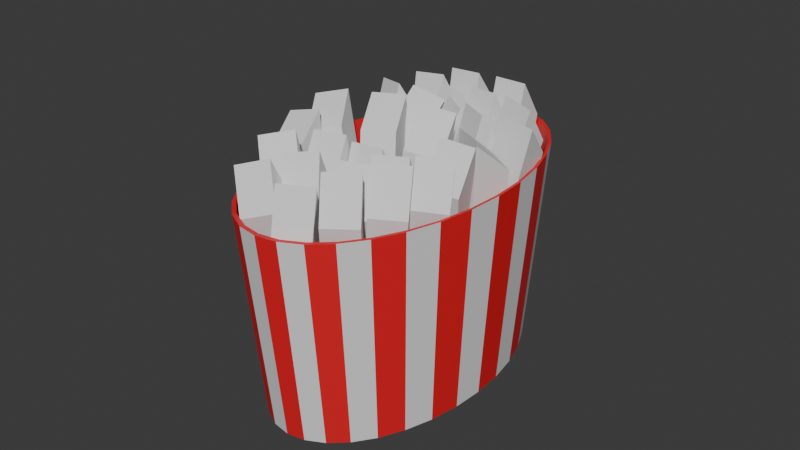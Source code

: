 # Source: fries.blend  (saved by Blender 4.2.66; exported with 4.5.12 LTS)
import bpy
from mathutils import Matrix  # noqa: F401  (used for matrix-valued properties, if any)

bpy.ops.wm.read_factory_settings(use_empty=True)
scene = bpy.context.scene
scene.name = 'Scene'

# ---- collections
col_collection = bpy.data.collections.new('Collection'); scene.collection.children.link(col_collection)

# ---- materials (node trees are filled in below, after node groups)
mat_red_material_001 = bpy.data.materials.new('Red Material.001')
mat_white_material = bpy.data.materials.new('White Material')

# ---- material node trees
mat_red_material_001.use_nodes = True; mat_red_material_001.node_tree.nodes.clear()
_N = mat_red_material_001.node_tree.nodes; _L = mat_red_material_001.node_tree.links
n0 = _N.new('ShaderNodeBsdfPrincipled'); n0.name = 'Principled BSDF'; n0.location = (10, 300)
n0.inputs[0].default_value = (0.8002, 0.01198, 0.02107, 1.0)
n1 = _N.new('ShaderNodeOutputMaterial'); n1.name = 'Material Output'; n1.location = (300, 300)
_L.new(n0.outputs[0], n1.inputs[0])
n1.is_active_output = True
mat_white_material.use_nodes = True; mat_white_material.node_tree.nodes.clear()
_N = mat_white_material.node_tree.nodes; _L = mat_white_material.node_tree.links
n0 = _N.new('ShaderNodeBsdfPrincipled'); n0.name = 'Principled BSDF'; n0.location = (10, 300)
n1 = _N.new('ShaderNodeOutputMaterial'); n1.name = 'Material Output'; n1.location = (300, 300)
_L.new(n0.outputs[0], n1.inputs[0])
n1.is_active_output = True

# ---- world
world_world = bpy.data.worlds.new('World'); scene.world = world_world
world_world.use_nodes = True; world_world.node_tree.nodes.clear()
_N = world_world.node_tree.nodes; _L = world_world.node_tree.links
n0 = _N.new('ShaderNodeOutputWorld'); n0.name = 'World Output'; n0.location = (300, 300)
n1 = _N.new('ShaderNodeBackground'); n1.name = 'Background'; n1.location = (10, 300)
n1.inputs[0].default_value = (0.05088, 0.05088, 0.05088, 1.0)
_L.new(n1.outputs[0], n0.inputs[0])
n0.is_active_output = True
world_world.color = (0.05088, 0.05088, 0.05088)
world_world.sun_shadow_jitter_overblur = 0.0

# ---- meshes
me_cylinder = bpy.data.meshes.new('Cylinder')
me_cylinder.from_pydata([(0.0, 1.0, -1.0), (-8.533e-10, 1.117, 5.825), (0.1951, 0.9808, -1.0), (0.218, 1.096, 5.825), (0.3827, 0.9239, -1.0), (0.4276, 1.032, 5.825), (0.5556, 0.8315, -1.0), (0.6207, 0.929, 5.825), (0.7071, 0.7071, -1.0), (0.79, 0.79, 5.825), (0.8315, 0.5556, -1.0), (0.929, 0.6207, 5.825), (0.9239, 0.3827, -1.0), (1.032, 0.4276, 5.825), (0.9808, 0.1951, -1.0), (1.096, 0.218, 5.825), (1.0, 0.0, -1.0), (1.117, -8.758e-10, 5.825), (0.9808, -0.1951, -1.0), (1.096, -0.218, 5.825), (0.9239, -0.3827, -1.0), (1.032, -0.4276, 5.825), (0.8315, -0.5556, -1.0), (0.929, -0.6207, 5.825), (0.7071, -0.7071, -1.0), (0.79, -0.79, 5.825), (0.5556, -0.8315, -1.0), (0.6207, -0.929, 5.825), (0.3827, -0.9239, -1.0), (0.4276, -1.032, 5.825), (0.1951, -0.9808, -1.0), (0.218, -1.096, 5.825), (0.0, -1.0, -1.0), (-8.533e-10, -1.117, 5.825), (-0.1951, -0.9808, -1.0), (-0.218, -1.096, 5.825), (-0.3827, -0.9239, -1.0), (-0.4276, -1.032, 5.825), (-0.5556, -0.8315, -1.0), (-0.6207, -0.929, 5.825), (-0.7071, -0.7071, -1.0), (-0.79, -0.79, 5.825), (-0.8315, -0.5556, -1.0), (-0.929, -0.6207, 5.825), (-0.9239, -0.3827, -1.0), (-1.032, -0.4276, 5.825), (-0.9808, -0.1951, -1.0), (-1.096, -0.218, 5.825), (-1.0, 0.0, -1.0), (-1.117, -8.758e-10, 5.825), (-0.9808, 0.1951, -1.0), (-1.096, 0.218, 5.825), (-0.9239, 0.3827, -1.0), (-1.032, 0.4276, 5.825), (-0.8315, 0.5556, -1.0), (-0.929, 0.6207, 5.825), (-0.7071, 0.7071, -1.0), (-0.79, 0.79, 5.825), (-0.5556, 0.8315, -1.0), (-0.6207, 0.929, 5.825), (-0.3827, 0.9239, -1.0), (-0.4276, 1.032, 5.825), (-0.1951, 0.9808, -1.0), (-0.218, 1.096, 5.825), (0.2236, 1.124, 5.825), (-1.771e-09, 1.146, 5.825), (0.4387, 1.059, 5.825), (0.6368, 0.9531, 5.825), (0.8106, 0.8106, 5.825), (0.9531, 0.6368, 5.825), (1.059, 0.4387, 5.825), (1.124, 0.2236, 5.825), (1.146, -4.464e-09, 5.825), (1.124, -0.2236, 5.825), (1.059, -0.4387, 5.825), (0.9531, -0.6368, 5.825), (0.8106, -0.8106, 5.825), (0.6368, -0.9531, 5.825), (0.4387, -1.059, 5.825), (0.2236, -1.124, 5.825), (-1.771e-09, -1.146, 5.825), (-0.2236, -1.124, 5.825), (-0.4387, -1.059, 5.825), (-0.6368, -0.9531, 5.825), (-0.8106, -0.8106, 5.825), (-0.9531, -0.6368, 5.825), (-1.059, -0.4387, 5.825), (-1.124, -0.2236, 5.825), (-1.146, -4.464e-09, 5.825), (-1.124, 0.2236, 5.825), (-1.059, 0.4387, 5.825), (-0.9531, 0.6368, 5.825), (-0.8106, 0.8106, 5.825), (-0.6368, 0.9531, 5.825), (-0.4387, 1.059, 5.825), (-0.2236, 1.124, 5.825), (0.1936, 0.9734, 2.476), (5.048e-08, 0.9924, 2.476), (0.3798, 0.9169, 2.476), (0.5514, 0.8252, 2.476), (0.7018, 0.7018, 2.476), (0.8252, 0.5514, 2.476), (0.9169, 0.3798, 2.476), (0.9734, 0.1936, 2.476), (0.9924, -3.7e-09, 2.476), (0.9734, -0.1936, 2.476), (0.9169, -0.3798, 2.476), (0.8252, -0.5514, 2.476), (0.7018, -0.7018, 2.476), (0.5514, -0.8252, 2.476), (0.3798, -0.9169, 2.476), (0.1936, -0.9734, 2.476), (5.048e-08, -0.9924, 2.476), (-0.1936, -0.9734, 2.476), (-0.3798, -0.9169, 2.476), (-0.5514, -0.8252, 2.476), (-0.7018, -0.7018, 2.476), (-0.8252, -0.5514, 2.476), (-0.9169, -0.3798, 2.476), (-0.9734, -0.1936, 2.476), (-0.9924, -3.7e-09, 2.476), (-0.9734, 0.1936, 2.476), (-0.9169, 0.3798, 2.476), (-0.8252, 0.5514, 2.476), (-0.7018, 0.7018, 2.476), (-0.5514, 0.8252, 2.476), (-0.3798, 0.9169, 2.476), (-0.1936, 0.9734, 2.476)], [], [(0, 65, 64, 2), (2, 64, 66, 4), (4, 66, 67, 6), (6, 67, 68, 8), (8, 68, 69, 10), (10, 69, 70, 12), (12, 70, 71, 14), (14, 71, 72, 16), (16, 72, 73, 18), (18, 73, 74, 20), (20, 74, 75, 22), (22, 75, 76, 24), (24, 76, 77, 26), (26, 77, 78, 28), (28, 78, 79, 30), (30, 79, 80, 32), (32, 80, 81, 34), (34, 81, 82, 36), (36, 82, 83, 38), (38, 83, 84, 40), (40, 84, 85, 42), (42, 85, 86, 44), (44, 86, 87, 46), (46, 87, 88, 48), (48, 88, 89, 50), (50, 89, 90, 52), (52, 90, 91, 54), (54, 91, 92, 56), (56, 92, 93, 58), (58, 93, 94, 60), (51, 49, 120, 121), (60, 94, 95, 62), (62, 95, 65, 0), (0, 2, 4, 6, 8, 10, 12, 14, 16, 18, 20, 22, 24, 26, 28, 30, 32, 34, 36, 38, 40, 42, 44, 46, 48, 50, 52, 54, 56, 58, 60, 62), (1, 3, 64, 65), (3, 5, 66, 64), (5, 7, 67, 66), (7, 9, 68, 67), (9, 11, 69, 68), (11, 13, 70, 69), (13, 15, 71, 70), (15, 17, 72, 71), (17, 19, 73, 72), (19, 21, 74, 73), (21, 23, 75, 74), (23, 25, 76, 75), (25, 27, 77, 76), (27, 29, 78, 77), (29, 31, 79, 78), (31, 33, 80, 79), (33, 35, 81, 80), (35, 37, 82, 81), (37, 39, 83, 82), (39, 41, 84, 83), (41, 43, 85, 84), (43, 45, 86, 85), (45, 47, 87, 86), (47, 49, 88, 87), (49, 51, 89, 88), (51, 53, 90, 89), (53, 55, 91, 90), (55, 57, 92, 91), (57, 59, 93, 92), (59, 61, 94, 93), (61, 63, 95, 94), (63, 1, 65, 95), (96, 97, 127, 126, 125, 124, 123, 122, 121, 120, 119, 118, 117, 116, 115, 114, 113, 112, 111, 110, 109, 108, 107, 106, 105, 104, 103, 102, 101, 100, 99, 98), (25, 23, 107, 108), (53, 51, 121, 122), (27, 25, 108, 109), (55, 53, 122, 123), (29, 27, 109, 110), (3, 1, 97, 96), (57, 55, 123, 124), (31, 29, 110, 111), (5, 3, 96, 98), (59, 57, 124, 125), (33, 31, 111, 112), (7, 5, 98, 99), (61, 59, 125, 126), (35, 33, 112, 113), (9, 7, 99, 100), (63, 61, 126, 127), (37, 35, 113, 114), (11, 9, 100, 101), (1, 63, 127, 97), (39, 37, 114, 115), (13, 11, 101, 102), (41, 39, 115, 116), (15, 13, 102, 103), (43, 41, 116, 117), (17, 15, 103, 104), (45, 43, 117, 118), (19, 17, 104, 105), (47, 45, 118, 119), (21, 19, 105, 106), (49, 47, 119, 120), (23, 21, 106, 107)])
me_cylinder.polygons.foreach_set('material_index', [1, 0, 1, 0, 1, 0, 1, 0, 1, 0, 1, 0, 1, 0, 1, 0, 1, 0, 1, 0, 1, 0, 1, 0, 1, 0, 1, 0, 1, 0, 0, 1, 0, 0, 0, 0, 0, 0, 0, 0, 0, 0, 0, 0, 0, 0, 0, 0, 0, 0, 0, 0, 0, 0, 0, 0, 0, 0, 0, 0, 0, 0, 0, 0, 0, 0, 0, 0, 0, 0, 0, 0, 0, 0, 0, 0, 0, 0, 0, 0, 0, 0, 0, 0, 0, 0, 0, 0, 0, 0, 0, 0, 0, 0, 0, 0, 0, 0])
_uv = me_cylinder.uv_layers.new(name='UVMap')
_uv.uv.foreach_set('vector', [1.0, 0.5, 1.0, 1.0, 0.9688, 1.0, 0.9688, 0.5, 0.9688, 0.5, 0.9688, 1.0, 0.9375, 1.0, 0.9375, 0.5, 0.9375, 0.5, 0.9375, 1.0, 0.9062, 1.0, 0.9062, 0.5, 0.9062, 0.5, 0.9062, 1.0, 0.875, 1.0, 0.875, 0.5, 0.875, 0.5, 0.875, 1.0, 0.8438, 1.0, 0.8438, 0.5, 0.8438, 0.5, 0.8438, 1.0, 0.8125, 1.0, 0.8125, 0.5, 0.8125, 0.5, 0.8125, 1.0, 0.7812, 1.0, 0.7812, 0.5, 0.7812, 0.5, 0.7812, 1.0, 0.75, 1.0, 0.75, 0.5, 0.75, 0.5, 0.75, 1.0, 0.7188, 1.0, 0.7188, 0.5, 0.7188, 0.5, 0.7188, 1.0, 0.6875, 1.0, 0.6875, 0.5, 0.6875, 0.5, 0.6875, 1.0, 0.6562, 1.0, 0.6562, 0.5, 0.6562, 0.5, 0.6562, 1.0, 0.625, 1.0, 0.625, 0.5, 0.625, 0.5, 0.625, 1.0, 0.5938, 1.0, 0.5938, 0.5, 0.5938, 0.5, 0.5938, 1.0, 0.5625, 1.0, 0.5625, 0.5, 0.5625, 0.5, 0.5625, 1.0, 0.5312, 1.0, 0.5312, 0.5, 0.5312, 0.5, 0.5312, 1.0, 0.5, 1.0, 0.5, 0.5, 0.5, 0.5, 0.5, 1.0, 0.4688, 1.0, 0.4688, 0.5, 0.4688, 0.5, 0.4688, 1.0, 0.4375, 1.0, 0.4375, 0.5, 0.4375, 0.5, 0.4375, 1.0, 0.4062, 1.0, 0.4062, 0.5, 0.4062, 0.5, 0.4062, 1.0, 0.375, 1.0, 0.375, 0.5, 0.375, 0.5, 0.375, 1.0, 0.3438, 1.0, 0.3438, 0.5, 0.3438, 0.5, 0.3438, 1.0, 0.3125, 1.0, 0.3125, 0.5, 0.3125, 0.5, 0.3125, 1.0, 0.2812, 1.0, 0.2812, 0.5, 0.2812, 0.5, 0.2812, 1.0, 0.25, 1.0, 0.25, 0.5, 0.25, 0.5, 0.25, 1.0, 0.2188, 1.0, 0.2188, 0.5, 0.2188, 0.5, 0.2188, 1.0, 0.1875, 1.0, 0.1875, 0.5, 0.1875, 0.5, 0.1875, 1.0, 0.1562, 1.0, 0.1562, 0.5, 0.1562, 0.5, 0.1562, 1.0, 0.125, 1.0, 0.125, 0.5, 0.125, 0.5, 0.125, 1.0, 0.09375, 1.0, 0.09375, 0.5, 0.09375, 0.5, 0.09375, 1.0, 0.0625, 1.0, 0.0625, 0.5, 0.03463, 0.2928, 0.03041, 0.25, 0.03041, 0.25, 0.03463, 0.2928, 0.0625, 0.5, 0.0625, 1.0, 0.03125, 1.0, 0.03125, 0.5, 0.03125, 0.5, 0.03125, 1.0, 0.0, 1.0, 0.0, 0.5, 0.75, 0.49, 0.7968, 0.4854, 0.8418, 0.4717, 0.8833, 0.4496, 0.9197, 0.4197, 0.9496, 0.3833, 0.9717, 0.3418, 0.9854, 0.2968, 0.99, 0.25, 0.9854, 0.2032, 0.9717, 0.1582, 0.9496, 0.1167, 0.9197, 0.08029, 0.8833, 0.05045, 0.8418, 0.02827, 0.7968, 0.01461, 0.75, 0.01, 0.7032, 0.01461, 0.6582, 0.02827, 0.6167, 0.05045, 0.5803, 0.08029, 0.5504, 0.1167, 0.5283, 0.1582, 0.5146, 0.2032, 0.51, 0.25, 0.5146, 0.2968, 0.5283, 0.3418, 0.5504, 0.3833, 0.5803, 0.4197, 0.6167, 0.4496, 0.6582, 0.4717, 0.7032, 0.4854, 0.25, 0.4696, 0.2928, 0.4654, 0.2968, 0.4854, 0.25, 0.49, 0.2928, 0.4654, 0.334, 0.4529, 0.3418, 0.4717, 0.2968, 0.4854, 0.334, 0.4529, 0.372, 0.4326, 0.3833, 0.4496, 0.3418, 0.4717, 0.372, 0.4326, 0.4053, 0.4053, 0.4197, 0.4197, 0.3833, 0.4496, 0.4053, 0.4053, 0.4326, 0.372, 0.4496, 0.3833, 0.4197, 0.4197, 0.4326, 0.372, 0.4529, 0.334, 0.4717, 0.3418, 0.4496, 0.3833, 0.4529, 0.334, 0.4654, 0.2928, 0.4854, 0.2968, 0.4717, 0.3418, 0.4654, 0.2928, 0.4696, 0.25, 0.49, 0.25, 0.4854, 0.2968, 0.4696, 0.25, 0.4654, 0.2072, 0.4854, 0.2032, 0.49, 0.25, 0.4654, 0.2072, 0.4529, 0.166, 0.4717, 0.1582, 0.4854, 0.2032, 0.4529, 0.166, 0.4326, 0.128, 0.4496, 0.1167, 0.4717, 0.1582, 0.4326, 0.128, 0.4053, 0.09473, 0.4197, 0.08029, 0.4496, 0.1167, 0.4053, 0.09473, 0.372, 0.06742, 0.3833, 0.05045, 0.4197, 0.08029, 0.372, 0.06742, 0.334, 0.04713, 0.3418, 0.02827, 0.3833, 0.05045, 0.334, 0.04713, 0.2928, 0.03463, 0.2968, 0.01461, 0.3418, 0.02827, 0.2928, 0.03463, 0.25, 0.03041, 0.25, 0.01, 0.2968, 0.01461, 0.25, 0.03041, 0.2072, 0.03463, 0.2032, 0.01461, 0.25, 0.01, 0.2072, 0.03463, 0.166, 0.04713, 0.1582, 0.02827, 0.2032, 0.01461, 0.166, 0.04713, 0.128, 0.06742, 0.1167, 0.05045, 0.1582, 0.02827, 0.128, 0.06742, 0.09473, 0.09473, 0.08029, 0.08029, 0.1167, 0.05045, 0.09473, 0.09473, 0.06742, 0.128, 0.05045, 0.1167, 0.08029, 0.08029, 0.06742, 0.128, 0.04713, 0.166, 0.02827, 0.1582, 0.05045, 0.1167, 0.04713, 0.166, 0.03463, 0.2072, 0.01461, 0.2032, 0.02827, 0.1582, 0.03463, 0.2072, 0.03041, 0.25, 0.01, 0.25, 0.01461, 0.2032, 0.03041, 0.25, 0.03463, 0.2928, 0.01461, 0.2968, 0.01, 0.25, 0.03463, 0.2928, 0.04713, 0.334, 0.02827, 0.3418, 0.01461, 0.2968, 0.04713, 0.334, 0.06742, 0.372, 0.05045, 0.3833, 0.02827, 0.3418, 0.06742, 0.372, 0.09473, 0.4053, 0.08029, 0.4197, 0.05045, 0.3833, 0.09473, 0.4053, 0.128, 0.4326, 0.1167, 0.4496, 0.08029, 0.4197, 0.128, 0.4326, 0.166, 0.4529, 0.1582, 0.4717, 0.1167, 0.4496, 0.166, 0.4529, 0.2072, 0.4654, 0.2032, 0.4854, 0.1582, 0.4717, 0.2072, 0.4654, 0.25, 0.4696, 0.25, 0.49, 0.2032, 0.4854, 0.2928, 0.4654, 0.25, 0.4696, 0.2072, 0.4654, 0.166, 0.4529, 0.128, 0.4326, 0.09473, 0.4053, 0.06742, 0.372, 0.04713, 0.334, 0.03463, 0.2928, 0.03041, 0.25, 0.03463, 0.2072, 0.04713, 0.166, 0.06742, 0.128, 0.09473, 0.09473, 0.128, 0.06742, 0.166, 0.04713, 0.2072, 0.03463, 0.25, 0.03041, 0.2928, 0.03463, 0.334, 0.04713, 0.372, 0.06742, 0.4053, 0.09473, 0.4326, 0.128, 0.4529, 0.166, 0.4654, 0.2072, 0.4696, 0.25, 0.4654, 0.2928, 0.4529, 0.334, 0.4326, 0.372, 0.4053, 0.4053, 0.372, 0.4326, 0.334, 0.4529, 0.4053, 0.09473, 0.4326, 0.128, 0.4326, 0.128, 0.4053, 0.09473, 0.04713, 0.334, 0.03463, 0.2928, 0.03463, 0.2928, 0.04713, 0.334, 0.372, 0.06742, 0.4053, 0.09473, 0.4053, 0.09473, 0.372, 0.06742, 0.06742, 0.372, 0.04713, 0.334, 0.04713, 0.334, 0.06742, 0.372, 0.334, 0.04713, 0.372, 0.06742, 0.372, 0.06742, 0.334, 0.04713, 0.2928, 0.4654, 0.25, 0.4696, 0.25, 0.4696, 0.2928, 0.4654, 0.09473, 0.4053, 0.06742, 0.372, 0.06742, 0.372, 0.09473, 0.4053, 0.2928, 0.03463, 0.334, 0.04713, 0.334, 0.04713, 0.2928, 0.03463, 0.334, 0.4529, 0.2928, 0.4654, 0.2928, 0.4654, 0.334, 0.4529, 0.128, 0.4326, 0.09473, 0.4053, 0.09473, 0.4053, 0.128, 0.4326, 0.25, 0.03041, 0.2928, 0.03463, 0.2928, 0.03463, 0.25, 0.03041, 0.372, 0.4326, 0.334, 0.4529, 0.334, 0.4529, 0.372, 0.4326, 0.166, 0.4529, 0.128, 0.4326, 0.128, 0.4326, 0.166, 0.4529, 0.2072, 0.03463, 0.25, 0.03041, 0.25, 0.03041, 0.2072, 0.03463, 0.4053, 0.4053, 0.372, 0.4326, 0.372, 0.4326, 0.4053, 0.4053, 0.2072, 0.4654, 0.166, 0.4529, 0.166, 0.4529, 0.2072, 0.4654, 0.166, 0.04713, 0.2072, 0.03463, 0.2072, 0.03463, 0.166, 0.04713, 0.4326, 0.372, 0.4053, 0.4053, 0.4053, 0.4053, 0.4326, 0.372, 0.25, 0.4696, 0.2072, 0.4654, 0.2072, 0.4654, 0.25, 0.4696, 0.128, 0.06742, 0.166, 0.04713, 0.166, 0.04713, 0.128, 0.06742, 0.4529, 0.334, 0.4326, 0.372, 0.4326, 0.372, 0.4529, 0.334, 0.09473, 0.09473, 0.128, 0.06742, 0.128, 0.06742, 0.09473, 0.09473, 0.4654, 0.2928, 0.4529, 0.334, 0.4529, 0.334, 0.4654, 0.2928, 0.06742, 0.128, 0.09473, 0.09473, 0.09473, 0.09473, 0.06742, 0.128, 0.4696, 0.25, 0.4654, 0.2928, 0.4654, 0.2928, 0.4696, 0.25, 0.04713, 0.166, 0.06742, 0.128, 0.06742, 0.128, 0.04713, 0.166, 0.4654, 0.2072, 0.4696, 0.25, 0.4696, 0.25, 0.4654, 0.2072, 0.03463, 0.2072, 0.04713, 0.166, 0.04713, 0.166, 0.03463, 0.2072, 0.4529, 0.166, 0.4654, 0.2072, 0.4654, 0.2072, 0.4529, 0.166, 0.03041, 0.25, 0.03463, 0.2072, 0.03463, 0.2072, 0.03041, 0.25, 0.4326, 0.128, 0.4529, 0.166, 0.4529, 0.166, 0.4326, 0.128])
me_cylinder.materials.append(mat_red_material_001)
me_cylinder.materials.append(mat_white_material)
me_cylinder.update()
me_cube_008 = bpy.data.meshes.new('Cube.008')
me_cube_008.from_pydata([(-1.0, -1.0, -0.8138), (-1.0, -1.0, 1.0), (-1.0, 1.0, -1.0), (-1.0, 1.0, 0.7269), (1.0, -1.0, -0.8138), (1.0, -1.0, 1.0), (1.0, 1.0, -1.0), (1.0, 1.0, 0.7269), (-1.495, -0.6434, -0.7881), (-1.582, 1.718, 0.9915), (-2.447, 0.8342, -1.022), (-2.529, 3.082, 0.6723), (0.2591, 0.3013, -0.8138), (0.1724, 2.662, 0.9658), (-0.6923, 1.779, -1.048), (-0.7748, 4.027, 0.6466), (-3.87, -0.3009, -0.7946), (-4.172, 3.372, 0.9349), (-4.347, 1.163, -1.06), (-4.635, 4.66, 0.5865), (-1.936, 0.199, -0.8105), (-2.238, 3.872, 0.9189), (-2.414, 1.663, -1.076), (-2.702, 5.16, 0.5706), (-4.466, 1.385, -0.8464), (-7.266, 4.356, 0.8633), (-5.005, 2.784, -1.117), (-7.671, 5.614, 0.5109), (-2.703, 2.311, -0.8182), (-5.504, 5.282, 0.8914), (-3.242, 3.71, -1.089), (-5.909, 6.54, 0.539), (-6.148, -4.088, -0.7716), (-8.063, 1.297, 0.8319), (-6.243, -2.891, -1.073), (-8.066, 2.236, 0.4536), (-4.194, -3.686, -0.7499), (-6.11, 1.699, 0.8536), (-4.289, -2.488, -1.052), (-6.113, 2.638, 0.4752), (-3.371, -2.322, -0.7403), (-7.056, 2.731, 0.8184), (-3.305, -1.105, -1.04), (-6.813, 3.706, 0.4437), (-1.49, -1.77, -0.6818), (-5.175, 3.284, 0.8768), (-1.423, -0.5529, -0.9818), (-4.931, 4.258, 0.5021), (-6.042, -2.163, -0.8526), (-10.37, 0.6494, 0.7919), (-6.391, -0.7696, -1.131), (-10.51, 1.908, 0.4351), (-4.348, -1.182, -0.7914), (-8.673, 1.629, 0.853), (-4.697, 0.2104, -1.069), (-8.816, 2.888, 0.4962), (-6.534, 0.2499, -0.8939), (-9.768, 2.716, 0.8167), (-6.977, 1.743, -1.157), (-10.06, 4.091, 0.4714), (-4.768, 1.137, -0.8486), (-8.002, 3.604, 0.862), (-5.211, 2.631, -1.112), (-8.29, 4.979, 0.5168), (-2.958, -2.627, -0.7924), (-4.135, 0.8839, 0.9362), (-2.785, -1.071, -1.055), (-3.906, 2.271, 0.5911), (-0.9682, -2.621, -0.7628), (-2.145, 0.8891, 0.9658), (-0.7951, -1.066, -1.025), (-1.916, 2.276, 0.6207), (-7.032, -5.456, -0.8518), (-10.24, -1.485, 0.7963), (-6.692, -3.98, -1.12), (-9.748, -0.199, 0.4487), (-5.102, -5.29, -0.778), (-8.312, -1.319, 0.8701), (-4.762, -3.813, -1.047), (-7.818, -0.03278, 0.5226), (-6.068, -4.991, -0.7402), (-6.216, 0.8548, 0.8528), (-5.778, -3.85, -1.044), (-5.918, 1.716, 0.4729), (-4.087, -5.222, -0.7176), (-4.235, 0.6243, 0.8754), (-3.797, -4.081, -1.021), (-3.937, 1.486, 0.4955), (-1.632, -0.6342, -0.6781), (-0.5888, -5.45, 0.9819), (-0.7043, -1.675, -0.9608), (0.289, -6.26, 0.6197), (-3.335, -1.646, -0.7191), (-2.292, -6.462, 0.9409), (-2.407, -2.686, -1.002), (-1.414, -7.272, 0.5787), (-0.9849, 0.3337, -0.7665), (1.233, -1.15, 1.004), (0.04695, -1.01, -1.011), (2.159, -2.423, 0.6747), (-2.495, -0.9717, -0.7489), (-0.2772, -2.456, 1.021), (-1.464, -2.315, -0.993), (0.6484, -3.728, 0.6923), (-2.56, -4.386, -0.7777), (-2.312, -6.739, 1.002), (-1.362, -5.692, -1.009), (-1.126, -7.932, 0.6851), (-4.142, -5.592, -0.8079), (-3.894, -7.945, 0.9716), (-2.945, -6.899, -1.039), (-2.708, -9.139, 0.6549), (1.145, -4.787, -0.7328), (2.397, -5.065, 1.071), (2.784, -5.672, -0.948), (3.976, -5.937, 0.7693), (0.2317, -6.565, -0.7249), (1.483, -6.843, 1.079), (1.87, -7.451, -0.9401), (3.062, -7.715, 0.7772), (-0.1687, -2.836, -0.7429), (2.235, -2.723, 1.035), (1.362, -3.696, -0.9772), (3.65, -3.589, 0.716), (-0.9972, -4.648, -0.7158), (1.406, -4.535, 1.063), (0.5335, -5.507, -0.95), (2.822, -5.4, 0.7431), (-2.143, -4.389, -0.7092), (1.221, -6.438, 1.008), (-1.004, -5.355, -0.9804), (2.2, -7.306, 0.6545), (-3.365, -5.971, -0.6981), (3.994e-05, -8.02, 1.019), (-2.225, -6.937, -0.9693), (0.9786, -8.888, 0.6656), (-0.9886, -1.303, -0.6896), (1.133, -4.688, 1.025), (0.2668, -2.156, -0.9579), (2.287, -5.379, 0.6743), (-2.296, -2.803, -0.7192), (-0.1743, -6.189, 0.9951), (-1.04, -3.656, -0.9875), (0.9796, -6.88, 0.6447), (1.055, -6.673, -0.7117), (2.271, -7.615, 1.088), (2.724, -7.425, -0.9329), (3.882, -8.322, 0.7803), (0.194, -8.477, -0.7196), (1.41, -9.419, 1.08), (1.863, -9.229, -0.9408), (3.021, -10.13, 0.7723), (-0.481, -5.694, -0.71), (-0.815, -8.702, 1.047), (1.171, -6.535, -0.927), (0.8529, -9.399, 0.7461), (-1.656, -7.254, -0.7737), (-1.99, -10.26, 0.9836), (-0.003946, -8.095, -0.9907), (-0.3219, -10.96, 0.6824), (-2.529, -6.85, -0.7805), (-3.882, -8.949, 0.9951), (-0.5525, -7.422, -0.9525), (-1.841, -9.421, 0.738), (-3.287, -8.657, -0.8402), (-4.64, -10.76, 0.9354), (-1.311, -9.228, -1.012), (-2.599, -11.23, 0.6783), (-2.006, -7.369, -0.7827), (-7.205, -6.51, 0.854), (-0.4213, -9.043, -0.8591), (-5.372, -8.225, 0.6992), (-3.48, -8.58, -0.8718), (-8.68, -7.721, 0.7649), (-1.896, -10.25, -0.9481), (-6.846, -9.436, 0.6102), (-1.411, -7.926, -0.6632), (2.255, -9.907, 1.042), (-0.1653, -8.674, -0.9393), (3.324, -10.56, 0.6843), (-2.416, -9.654, -0.6598), (1.249, -11.64, 1.045), (-1.171, -10.4, -0.9359), (2.319, -12.29, 0.6877), (-0.9863, -6.492, -0.6464), (-1.142, -11.15, 1.03), (0.7117, -7.022, -0.8768), (0.5637, -11.46, 0.7195), (-2.068, -8.042, -0.7434), (-2.223, -12.7, 0.9332), (-0.37, -8.571, -0.9738), (-0.518, -13.01, 0.6225), (-5.606, -4.757, -0.8363), (-6.831, 0.9018, 0.7613), (-3.953, -6.402, -0.8918), (-5.12, -1.014, 0.6294), (-6.882, -6.175, -0.7474), (-8.107, -0.5165, 0.8503), (-5.23, -7.82, -0.8028), (-6.396, -2.433, 0.7183), (-3.128, -4.337, -0.7412), (-8.478, -4.352, 0.8898), (-1.169, -5.578, -0.8073), (-6.263, -5.593, 0.7456), (-4.245, -5.904, -0.8222), (-9.595, -5.919, 0.8088), (-2.286, -7.145, -0.8882), (-7.38, -7.16, 0.6647), (-2.571, -3.442, -0.7862), (-6.356, -1.7, 0.919), (-0.7198, -4.814, -0.8631), (-4.323, -3.155, 0.7605), (-3.787, -5.023, -0.8101), (-7.571, -3.28, 0.8952), (-1.935, -6.394, -0.8869), (-5.538, -4.735, 0.7366), (-2.636, -1.631, -0.7874), (-2.26, -0.5875, 1.02), (-1.178, -3.126, -0.9622), (-0.8202, -2.132, 0.7584), (-4.024, -3.119, -0.7622), (-3.648, -2.076, 1.045), (-2.566, -4.614, -0.9369), (-2.208, -3.62, 0.7836)], [], [(0, 1, 3, 2), (2, 3, 7, 6), (6, 7, 5, 4), (4, 5, 1, 0), (2, 6, 4, 0), (7, 3, 1, 5), (8, 9, 11, 10), (10, 11, 15, 14), (14, 15, 13, 12), (12, 13, 9, 8), (10, 14, 12, 8), (15, 11, 9, 13), (16, 17, 19, 18), (18, 19, 23, 22), (22, 23, 21, 20), (20, 21, 17, 16), (18, 22, 20, 16), (23, 19, 17, 21), (24, 25, 27, 26), (26, 27, 31, 30), (30, 31, 29, 28), (28, 29, 25, 24), (26, 30, 28, 24), (31, 27, 25, 29), (32, 33, 35, 34), (34, 35, 39, 38), (38, 39, 37, 36), (36, 37, 33, 32), (34, 38, 36, 32), (39, 35, 33, 37), (40, 41, 43, 42), (42, 43, 47, 46), (46, 47, 45, 44), (44, 45, 41, 40), (42, 46, 44, 40), (47, 43, 41, 45), (48, 49, 51, 50), (50, 51, 55, 54), (54, 55, 53, 52), (52, 53, 49, 48), (50, 54, 52, 48), (55, 51, 49, 53), (56, 57, 59, 58), (58, 59, 63, 62), (62, 63, 61, 60), (60, 61, 57, 56), (58, 62, 60, 56), (63, 59, 57, 61), (64, 65, 67, 66), (66, 67, 71, 70), (70, 71, 69, 68), (68, 69, 65, 64), (66, 70, 68, 64), (71, 67, 65, 69), (72, 73, 75, 74), (74, 75, 79, 78), (78, 79, 77, 76), (76, 77, 73, 72), (74, 78, 76, 72), (79, 75, 73, 77), (80, 81, 83, 82), (82, 83, 87, 86), (86, 87, 85, 84), (84, 85, 81, 80), (82, 86, 84, 80), (87, 83, 81, 85), (88, 89, 91, 90), (90, 91, 95, 94), (94, 95, 93, 92), (92, 93, 89, 88), (90, 94, 92, 88), (95, 91, 89, 93), (96, 97, 99, 98), (98, 99, 103, 102), (102, 103, 101, 100), (100, 101, 97, 96), (98, 102, 100, 96), (103, 99, 97, 101), (104, 105, 107, 106), (106, 107, 111, 110), (110, 111, 109, 108), (108, 109, 105, 104), (106, 110, 108, 104), (111, 107, 105, 109), (112, 113, 115, 114), (114, 115, 119, 118), (118, 119, 117, 116), (116, 117, 113, 112), (114, 118, 116, 112), (119, 115, 113, 117), (120, 121, 123, 122), (122, 123, 127, 126), (126, 127, 125, 124), (124, 125, 121, 120), (122, 126, 124, 120), (127, 123, 121, 125), (128, 129, 131, 130), (130, 131, 135, 134), (134, 135, 133, 132), (132, 133, 129, 128), (130, 134, 132, 128), (135, 131, 129, 133), (136, 137, 139, 138), (138, 139, 143, 142), (142, 143, 141, 140), (140, 141, 137, 136), (138, 142, 140, 136), (143, 139, 137, 141), (144, 145, 147, 146), (146, 147, 151, 150), (150, 151, 149, 148), (148, 149, 145, 144), (146, 150, 148, 144), (151, 147, 145, 149), (152, 153, 155, 154), (154, 155, 159, 158), (158, 159, 157, 156), (156, 157, 153, 152), (154, 158, 156, 152), (159, 155, 153, 157), (160, 161, 163, 162), (162, 163, 167, 166), (166, 167, 165, 164), (164, 165, 161, 160), (162, 166, 164, 160), (167, 163, 161, 165), (168, 169, 171, 170), (170, 171, 175, 174), (174, 175, 173, 172), (172, 173, 169, 168), (170, 174, 172, 168), (175, 171, 169, 173), (176, 177, 179, 178), (178, 179, 183, 182), (182, 183, 181, 180), (180, 181, 177, 176), (178, 182, 180, 176), (183, 179, 177, 181), (184, 185, 187, 186), (186, 187, 191, 190), (190, 191, 189, 188), (188, 189, 185, 184), (186, 190, 188, 184), (191, 187, 185, 189), (192, 193, 195, 194), (194, 195, 199, 198), (198, 199, 197, 196), (196, 197, 193, 192), (194, 198, 196, 192), (199, 195, 193, 197), (200, 201, 203, 202), (202, 203, 207, 206), (206, 207, 205, 204), (204, 205, 201, 200), (202, 206, 204, 200), (207, 203, 201, 205), (208, 209, 211, 210), (210, 211, 215, 214), (214, 215, 213, 212), (212, 213, 209, 208), (210, 214, 212, 208), (215, 211, 209, 213), (216, 217, 219, 218), (218, 219, 223, 222), (222, 223, 221, 220), (220, 221, 217, 216), (218, 222, 220, 216), (223, 219, 217, 221)])
_uv = me_cube_008.uv_layers.new(name='UVMap')
_uv.uv.foreach_set('vector', [0.375, 0.0, 0.625, 0.0, 0.625, 0.25, 0.375, 0.25, 0.375, 0.25, 0.625, 0.25, 0.625, 0.5, 0.375, 0.5, 0.375, 0.5, 0.625, 0.5, 0.625, 0.75, 0.375, 0.75, 0.375, 0.75, 0.625, 0.75, 0.625, 1.0, 0.375, 1.0, 0.125, 0.5, 0.375, 0.5, 0.375, 0.75, 0.125, 0.75, 0.625, 0.5, 0.875, 0.5, 0.875, 0.75, 0.625, 0.75, 0.375, 0.0, 0.625, 0.0, 0.625, 0.25, 0.375, 0.25, 0.375, 0.25, 0.625, 0.25, 0.625, 0.5, 0.375, 0.5, 0.375, 0.5, 0.625, 0.5, 0.625, 0.75, 0.375, 0.75, 0.375, 0.75, 0.625, 0.75, 0.625, 1.0, 0.375, 1.0, 0.125, 0.5, 0.375, 0.5, 0.375, 0.75, 0.125, 0.75, 0.625, 0.5, 0.875, 0.5, 0.875, 0.75, 0.625, 0.75, 0.375, 0.0, 0.625, 0.0, 0.625, 0.25, 0.375, 0.25, 0.375, 0.25, 0.625, 0.25, 0.625, 0.5, 0.375, 0.5, 0.375, 0.5, 0.625, 0.5, 0.625, 0.75, 0.375, 0.75, 0.375, 0.75, 0.625, 0.75, 0.625, 1.0, 0.375, 1.0, 0.125, 0.5, 0.375, 0.5, 0.375, 0.75, 0.125, 0.75, 0.625, 0.5, 0.875, 0.5, 0.875, 0.75, 0.625, 0.75, 0.375, 0.0, 0.625, 0.0, 0.625, 0.25, 0.375, 0.25, 0.375, 0.25, 0.625, 0.25, 0.625, 0.5, 0.375, 0.5, 0.375, 0.5, 0.625, 0.5, 0.625, 0.75, 0.375, 0.75, 0.375, 0.75, 0.625, 0.75, 0.625, 1.0, 0.375, 1.0, 0.125, 0.5, 0.375, 0.5, 0.375, 0.75, 0.125, 0.75, 0.625, 0.5, 0.875, 0.5, 0.875, 0.75, 0.625, 0.75, 0.375, 0.0, 0.625, 0.0, 0.625, 0.25, 0.375, 0.25, 0.375, 0.25, 0.625, 0.25, 0.625, 0.5, 0.375, 0.5, 0.375, 0.5, 0.625, 0.5, 0.625, 0.75, 0.375, 0.75, 0.375, 0.75, 0.625, 0.75, 0.625, 1.0, 0.375, 1.0, 0.125, 0.5, 0.375, 0.5, 0.375, 0.75, 0.125, 0.75, 0.625, 0.5, 0.875, 0.5, 0.875, 0.75, 0.625, 0.75, 0.375, 0.0, 0.625, 0.0, 0.625, 0.25, 0.375, 0.25, 0.375, 0.25, 0.625, 0.25, 0.625, 0.5, 0.375, 0.5, 0.375, 0.5, 0.625, 0.5, 0.625, 0.75, 0.375, 0.75, 0.375, 0.75, 0.625, 0.75, 0.625, 1.0, 0.375, 1.0, 0.125, 0.5, 0.375, 0.5, 0.375, 0.75, 0.125, 0.75, 0.625, 0.5, 0.875, 0.5, 0.875, 0.75, 0.625, 0.75, 0.375, 0.0, 0.625, 0.0, 0.625, 0.25, 0.375, 0.25, 0.375, 0.25, 0.625, 0.25, 0.625, 0.5, 0.375, 0.5, 0.375, 0.5, 0.625, 0.5, 0.625, 0.75, 0.375, 0.75, 0.375, 0.75, 0.625, 0.75, 0.625, 1.0, 0.375, 1.0, 0.125, 0.5, 0.375, 0.5, 0.375, 0.75, 0.125, 0.75, 0.625, 0.5, 0.875, 0.5, 0.875, 0.75, 0.625, 0.75, 0.375, 0.0, 0.625, 0.0, 0.625, 0.25, 0.375, 0.25, 0.375, 0.25, 0.625, 0.25, 0.625, 0.5, 0.375, 0.5, 0.375, 0.5, 0.625, 0.5, 0.625, 0.75, 0.375, 0.75, 0.375, 0.75, 0.625, 0.75, 0.625, 1.0, 0.375, 1.0, 0.125, 0.5, 0.375, 0.5, 0.375, 0.75, 0.125, 0.75, 0.625, 0.5, 0.875, 0.5, 0.875, 0.75, 0.625, 0.75, 0.375, 0.0, 0.625, 0.0, 0.625, 0.25, 0.375, 0.25, 0.375, 0.25, 0.625, 0.25, 0.625, 0.5, 0.375, 0.5, 0.375, 0.5, 0.625, 0.5, 0.625, 0.75, 0.375, 0.75, 0.375, 0.75, 0.625, 0.75, 0.625, 1.0, 0.375, 1.0, 0.125, 0.5, 0.375, 0.5, 0.375, 0.75, 0.125, 0.75, 0.625, 0.5, 0.875, 0.5, 0.875, 0.75, 0.625, 0.75, 0.375, 0.0, 0.625, 0.0, 0.625, 0.25, 0.375, 0.25, 0.375, 0.25, 0.625, 0.25, 0.625, 0.5, 0.375, 0.5, 0.375, 0.5, 0.625, 0.5, 0.625, 0.75, 0.375, 0.75, 0.375, 0.75, 0.625, 0.75, 0.625, 1.0, 0.375, 1.0, 0.125, 0.5, 0.375, 0.5, 0.375, 0.75, 0.125, 0.75, 0.625, 0.5, 0.875, 0.5, 0.875, 0.75, 0.625, 0.75, 0.375, 0.0, 0.625, 0.0, 0.625, 0.25, 0.375, 0.25, 0.375, 0.25, 0.625, 0.25, 0.625, 0.5, 0.375, 0.5, 0.375, 0.5, 0.625, 0.5, 0.625, 0.75, 0.375, 0.75, 0.375, 0.75, 0.625, 0.75, 0.625, 1.0, 0.375, 1.0, 0.125, 0.5, 0.375, 0.5, 0.375, 0.75, 0.125, 0.75, 0.625, 0.5, 0.875, 0.5, 0.875, 0.75, 0.625, 0.75, 0.375, 0.0, 0.625, 0.0, 0.625, 0.25, 0.375, 0.25, 0.375, 0.25, 0.625, 0.25, 0.625, 0.5, 0.375, 0.5, 0.375, 0.5, 0.625, 0.5, 0.625, 0.75, 0.375, 0.75, 0.375, 0.75, 0.625, 0.75, 0.625, 1.0, 0.375, 1.0, 0.125, 0.5, 0.375, 0.5, 0.375, 0.75, 0.125, 0.75, 0.625, 0.5, 0.875, 0.5, 0.875, 0.75, 0.625, 0.75, 0.375, 0.0, 0.625, 0.0, 0.625, 0.25, 0.375, 0.25, 0.375, 0.25, 0.625, 0.25, 0.625, 0.5, 0.375, 0.5, 0.375, 0.5, 0.625, 0.5, 0.625, 0.75, 0.375, 0.75, 0.375, 0.75, 0.625, 0.75, 0.625, 1.0, 0.375, 1.0, 0.125, 0.5, 0.375, 0.5, 0.375, 0.75, 0.125, 0.75, 0.625, 0.5, 0.875, 0.5, 0.875, 0.75, 0.625, 0.75, 0.375, 0.0, 0.625, 0.0, 0.625, 0.25, 0.375, 0.25, 0.375, 0.25, 0.625, 0.25, 0.625, 0.5, 0.375, 0.5, 0.375, 0.5, 0.625, 0.5, 0.625, 0.75, 0.375, 0.75, 0.375, 0.75, 0.625, 0.75, 0.625, 1.0, 0.375, 1.0, 0.125, 0.5, 0.375, 0.5, 0.375, 0.75, 0.125, 0.75, 0.625, 0.5, 0.875, 0.5, 0.875, 0.75, 0.625, 0.75, 0.375, 0.0, 0.625, 0.0, 0.625, 0.25, 0.375, 0.25, 0.375, 0.25, 0.625, 0.25, 0.625, 0.5, 0.375, 0.5, 0.375, 0.5, 0.625, 0.5, 0.625, 0.75, 0.375, 0.75, 0.375, 0.75, 0.625, 0.75, 0.625, 1.0, 0.375, 1.0, 0.125, 0.5, 0.375, 0.5, 0.375, 0.75, 0.125, 0.75, 0.625, 0.5, 0.875, 0.5, 0.875, 0.75, 0.625, 0.75, 0.375, 0.0, 0.625, 0.0, 0.625, 0.25, 0.375, 0.25, 0.375, 0.25, 0.625, 0.25, 0.625, 0.5, 0.375, 0.5, 0.375, 0.5, 0.625, 0.5, 0.625, 0.75, 0.375, 0.75, 0.375, 0.75, 0.625, 0.75, 0.625, 1.0, 0.375, 1.0, 0.125, 0.5, 0.375, 0.5, 0.375, 0.75, 0.125, 0.75, 0.625, 0.5, 0.875, 0.5, 0.875, 0.75, 0.625, 0.75, 0.375, 0.0, 0.625, 0.0, 0.625, 0.25, 0.375, 0.25, 0.375, 0.25, 0.625, 0.25, 0.625, 0.5, 0.375, 0.5, 0.375, 0.5, 0.625, 0.5, 0.625, 0.75, 0.375, 0.75, 0.375, 0.75, 0.625, 0.75, 0.625, 1.0, 0.375, 1.0, 0.125, 0.5, 0.375, 0.5, 0.375, 0.75, 0.125, 0.75, 0.625, 0.5, 0.875, 0.5, 0.875, 0.75, 0.625, 0.75, 0.375, 0.0, 0.625, 0.0, 0.625, 0.25, 0.375, 0.25, 0.375, 0.25, 0.625, 0.25, 0.625, 0.5, 0.375, 0.5, 0.375, 0.5, 0.625, 0.5, 0.625, 0.75, 0.375, 0.75, 0.375, 0.75, 0.625, 0.75, 0.625, 1.0, 0.375, 1.0, 0.125, 0.5, 0.375, 0.5, 0.375, 0.75, 0.125, 0.75, 0.625, 0.5, 0.875, 0.5, 0.875, 0.75, 0.625, 0.75, 0.375, 0.0, 0.625, 0.0, 0.625, 0.25, 0.375, 0.25, 0.375, 0.25, 0.625, 0.25, 0.625, 0.5, 0.375, 0.5, 0.375, 0.5, 0.625, 0.5, 0.625, 0.75, 0.375, 0.75, 0.375, 0.75, 0.625, 0.75, 0.625, 1.0, 0.375, 1.0, 0.125, 0.5, 0.375, 0.5, 0.375, 0.75, 0.125, 0.75, 0.625, 0.5, 0.875, 0.5, 0.875, 0.75, 0.625, 0.75, 0.375, 0.0, 0.625, 0.0, 0.625, 0.25, 0.375, 0.25, 0.375, 0.25, 0.625, 0.25, 0.625, 0.5, 0.375, 0.5, 0.375, 0.5, 0.625, 0.5, 0.625, 0.75, 0.375, 0.75, 0.375, 0.75, 0.625, 0.75, 0.625, 1.0, 0.375, 1.0, 0.125, 0.5, 0.375, 0.5, 0.375, 0.75, 0.125, 0.75, 0.625, 0.5, 0.875, 0.5, 0.875, 0.75, 0.625, 0.75, 0.375, 0.0, 0.625, 0.0, 0.625, 0.25, 0.375, 0.25, 0.375, 0.25, 0.625, 0.25, 0.625, 0.5, 0.375, 0.5, 0.375, 0.5, 0.625, 0.5, 0.625, 0.75, 0.375, 0.75, 0.375, 0.75, 0.625, 0.75, 0.625, 1.0, 0.375, 1.0, 0.125, 0.5, 0.375, 0.5, 0.375, 0.75, 0.125, 0.75, 0.625, 0.5, 0.875, 0.5, 0.875, 0.75, 0.625, 0.75, 0.375, 0.0, 0.625, 0.0, 0.625, 0.25, 0.375, 0.25, 0.375, 0.25, 0.625, 0.25, 0.625, 0.5, 0.375, 0.5, 0.375, 0.5, 0.625, 0.5, 0.625, 0.75, 0.375, 0.75, 0.375, 0.75, 0.625, 0.75, 0.625, 1.0, 0.375, 1.0, 0.125, 0.5, 0.375, 0.5, 0.375, 0.75, 0.125, 0.75, 0.625, 0.5, 0.875, 0.5, 0.875, 0.75, 0.625, 0.75, 0.375, 0.0, 0.625, 0.0, 0.625, 0.25, 0.375, 0.25, 0.375, 0.25, 0.625, 0.25, 0.625, 0.5, 0.375, 0.5, 0.375, 0.5, 0.625, 0.5, 0.625, 0.75, 0.375, 0.75, 0.375, 0.75, 0.625, 0.75, 0.625, 1.0, 0.375, 1.0, 0.125, 0.5, 0.375, 0.5, 0.375, 0.75, 0.125, 0.75, 0.625, 0.5, 0.875, 0.5, 0.875, 0.75, 0.625, 0.75, 0.375, 0.0, 0.625, 0.0, 0.625, 0.25, 0.375, 0.25, 0.375, 0.25, 0.625, 0.25, 0.625, 0.5, 0.375, 0.5, 0.375, 0.5, 0.625, 0.5, 0.625, 0.75, 0.375, 0.75, 0.375, 0.75, 0.625, 0.75, 0.625, 1.0, 0.375, 1.0, 0.125, 0.5, 0.375, 0.5, 0.375, 0.75, 0.125, 0.75, 0.625, 0.5, 0.875, 0.5, 0.875, 0.75, 0.625, 0.75, 0.375, 0.0, 0.625, 0.0, 0.625, 0.25, 0.375, 0.25, 0.375, 0.25, 0.625, 0.25, 0.625, 0.5, 0.375, 0.5, 0.375, 0.5, 0.625, 0.5, 0.625, 0.75, 0.375, 0.75, 0.375, 0.75, 0.625, 0.75, 0.625, 1.0, 0.375, 1.0, 0.125, 0.5, 0.375, 0.5, 0.375, 0.75, 0.125, 0.75, 0.625, 0.5, 0.875, 0.5, 0.875, 0.75, 0.625, 0.75, 0.375, 0.0, 0.625, 0.0, 0.625, 0.25, 0.375, 0.25, 0.375, 0.25, 0.625, 0.25, 0.625, 0.5, 0.375, 0.5, 0.375, 0.5, 0.625, 0.5, 0.625, 0.75, 0.375, 0.75, 0.375, 0.75, 0.625, 0.75, 0.625, 1.0, 0.375, 1.0, 0.125, 0.5, 0.375, 0.5, 0.375, 0.75, 0.125, 0.75, 0.625, 0.5, 0.875, 0.5, 0.875, 0.75, 0.625, 0.75, 0.375, 0.0, 0.625, 0.0, 0.625, 0.25, 0.375, 0.25, 0.375, 0.25, 0.625, 0.25, 0.625, 0.5, 0.375, 0.5, 0.375, 0.5, 0.625, 0.5, 0.625, 0.75, 0.375, 0.75, 0.375, 0.75, 0.625, 0.75, 0.625, 1.0, 0.375, 1.0, 0.125, 0.5, 0.375, 0.5, 0.375, 0.75, 0.125, 0.75, 0.625, 0.5, 0.875, 0.5, 0.875, 0.75, 0.625, 0.75, 0.375, 0.0, 0.625, 0.0, 0.625, 0.25, 0.375, 0.25, 0.375, 0.25, 0.625, 0.25, 0.625, 0.5, 0.375, 0.5, 0.375, 0.5, 0.625, 0.5, 0.625, 0.75, 0.375, 0.75, 0.375, 0.75, 0.625, 0.75, 0.625, 1.0, 0.375, 1.0, 0.125, 0.5, 0.375, 0.5, 0.375, 0.75, 0.125, 0.75, 0.625, 0.5, 0.875, 0.5, 0.875, 0.75, 0.625, 0.75])
me_cube_008.materials.append(None)
me_cube_008.update()

# ---- objects
ob_cylinder = bpy.data.objects.new('Cylinder', me_cylinder)
ob_fry = bpy.data.objects.new('Fry', me_cube_008)

# ---- transforms, parenting, visibility, modifiers, constraints
ob_cylinder.location = (0.0, 0.0, 0.0)
ob_cylinder.scale = (1.0, 1.709, 0.3269)
ob_fry.location = (0.7008, 0.3171, 1.162)
ob_fry.rotation_euler = (0.02869, 0.122, -0.478)
ob_fry.scale = (0.1792, 0.1792, 1.209)

# ---- collection membership
col_collection.objects.link(ob_cylinder)
col_collection.objects.link(ob_fry)

# ---- scene / render settings (as saved in the file)
scene.frame_start = 1; scene.frame_end = 250; scene.frame_set(1)
scene.render.engine = 'BLENDER_EEVEE_NEXT'
bpy.context.view_layer.update()

# ---- added for rendering (the .blend has no active camera and no usable light): camera, sun
cam_auto = bpy.data.cameras.new('AutoCamera')
cam_auto.lens = 50.0
cam_auto.sensor_width = 36.0
cam_auto.clip_end = 1000.0
ob_auto_camera = bpy.data.objects.new('AutoCamera', cam_auto)
scene.collection.objects.link(ob_auto_camera)
ob_auto_camera.location = (6.28035, -7.56753, 6.26965)
ob_auto_camera.rotation_euler = (1.09748, -7.21219e-08, 0.694738)
scene.camera = ob_auto_camera
light_auto_sun = bpy.data.lights.new('AutoSun', 'SUN')
light_auto_sun.energy = 3.0
light_auto_sun.angle = 0.0523599
ob_auto_sun = bpy.data.objects.new('AutoSun', light_auto_sun)
scene.collection.objects.link(ob_auto_sun)
ob_auto_sun.rotation_euler = (0.872665, 0.174533, 0.523599)
bpy.context.view_layer.update()
